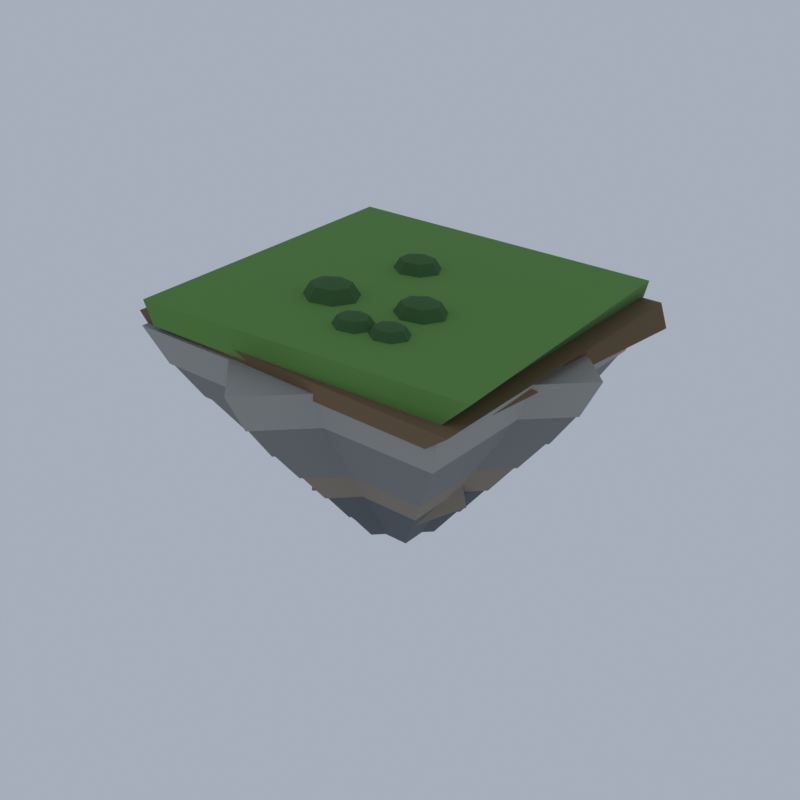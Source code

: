 # Source: FL02_01_floating_island_small_01.blend  (saved by Blender 5.2.45; exported with 4.5.12 LTS)
import bpy
from mathutils import Matrix  # noqa: F401  (used for matrix-valued properties, if any)

bpy.ops.wm.read_factory_settings(use_empty=True)
scene = bpy.context.scene
scene.name = 'Scene'

# ---- collections
col_collection = bpy.data.collections.new('Collection'); scene.collection.children.link(col_collection)

# ---- materials (node trees are filled in below, after node groups)
mat_vi_fb_rock_lo_slate = bpy.data.materials.new('vi_fb_rock_lo|Slate')
mat_vi_fb_rock_lo_slate.diffuse_color = (0.1166, 0.1275, 0.139, 1.0)
mat_vi_fb_rock_warm_limestone = bpy.data.materials.new('vi_fb_rock_warm|Limestone')
mat_vi_fb_rock_warm_limestone.diffuse_color = (0.2674, 0.2271, 0.1768, 1.0)
mat_vi_fb_rock_mid_slate = bpy.data.materials.new('vi_fb_rock_mid|Slate')
mat_vi_fb_rock_mid_slate.diffuse_color = (0.212, 0.2195, 0.212, 1.0)
mat_vi_fb_rock_hi_cobblestone = bpy.data.materials.new('vi_fb_rock_hi|Cobblestone')
mat_vi_fb_rock_hi_cobblestone.diffuse_color = (0.3489, 0.3489, 0.3204, 1.0)
mat_vi_fb_dirt_ground = bpy.data.materials.new('vi_fb_dirt|Ground')
mat_vi_fb_dirt_ground.diffuse_color = (0.1905, 0.122, 0.06191, 1.0)
mat_vi_grass_grass = bpy.data.materials.new('vi_grass|Grass')
mat_vi_grass_grass.diffuse_color = (0.1275, 0.2932, 0.06191, 1.0)
mat_vi_ivy_grass = bpy.data.materials.new('vi_ivy|Grass')
mat_vi_ivy_grass.diffuse_color = (0.05112, 0.1332, 0.03847, 1.0)

# ---- material node trees
mat_vi_fb_rock_lo_slate.use_nodes = True; mat_vi_fb_rock_lo_slate.node_tree.nodes.clear()
_N = mat_vi_fb_rock_lo_slate.node_tree.nodes; _L = mat_vi_fb_rock_lo_slate.node_tree.links
n0 = _N.new('ShaderNodeBsdfPrincipled'); n0.name = 'Principled BSDF'; n0.location = (-200, 100)
n0.inputs[0].default_value = (0.1166, 0.1275, 0.139, 1.0)
n0.inputs[2].default_value = 0.95
n0.inputs[10].default_value = 0.005
n1 = _N.new('ShaderNodeOutputMaterial'); n1.name = 'Material Output'; n1.location = (200, 100)
_L.new(n0.outputs[0], n1.inputs[0])
n1.is_active_output = True
mat_vi_fb_rock_warm_limestone.use_nodes = True; mat_vi_fb_rock_warm_limestone.node_tree.nodes.clear()
_N = mat_vi_fb_rock_warm_limestone.node_tree.nodes; _L = mat_vi_fb_rock_warm_limestone.node_tree.links
n0 = _N.new('ShaderNodeBsdfPrincipled'); n0.name = 'Principled BSDF'; n0.location = (-200, 100)
n0.inputs[0].default_value = (0.2674, 0.2271, 0.1768, 1.0)
n0.inputs[2].default_value = 0.92
n0.inputs[10].default_value = 0.005
n1 = _N.new('ShaderNodeOutputMaterial'); n1.name = 'Material Output'; n1.location = (200, 100)
_L.new(n0.outputs[0], n1.inputs[0])
n1.is_active_output = True
mat_vi_fb_rock_mid_slate.use_nodes = True; mat_vi_fb_rock_mid_slate.node_tree.nodes.clear()
_N = mat_vi_fb_rock_mid_slate.node_tree.nodes; _L = mat_vi_fb_rock_mid_slate.node_tree.links
n0 = _N.new('ShaderNodeBsdfPrincipled'); n0.name = 'Principled BSDF'; n0.location = (-200, 100)
n0.inputs[0].default_value = (0.212, 0.2195, 0.212, 1.0)
n0.inputs[2].default_value = 0.94
n0.inputs[10].default_value = 0.005
n1 = _N.new('ShaderNodeOutputMaterial'); n1.name = 'Material Output'; n1.location = (200, 100)
_L.new(n0.outputs[0], n1.inputs[0])
n1.is_active_output = True
mat_vi_fb_rock_hi_cobblestone.use_nodes = True; mat_vi_fb_rock_hi_cobblestone.node_tree.nodes.clear()
_N = mat_vi_fb_rock_hi_cobblestone.node_tree.nodes; _L = mat_vi_fb_rock_hi_cobblestone.node_tree.links
n0 = _N.new('ShaderNodeBsdfPrincipled'); n0.name = 'Principled BSDF'; n0.location = (-200, 100)
n0.inputs[0].default_value = (0.3489, 0.3489, 0.3204, 1.0)
n0.inputs[2].default_value = 0.93
n0.inputs[10].default_value = 0.005
n1 = _N.new('ShaderNodeOutputMaterial'); n1.name = 'Material Output'; n1.location = (200, 100)
_L.new(n0.outputs[0], n1.inputs[0])
n1.is_active_output = True
mat_vi_fb_dirt_ground.use_nodes = True; mat_vi_fb_dirt_ground.node_tree.nodes.clear()
_N = mat_vi_fb_dirt_ground.node_tree.nodes; _L = mat_vi_fb_dirt_ground.node_tree.links
n0 = _N.new('ShaderNodeBsdfPrincipled'); n0.name = 'Principled BSDF'; n0.location = (-200, 100)
n0.inputs[0].default_value = (0.1905, 0.122, 0.06191, 1.0)
n0.inputs[2].default_value = 1.0
n0.inputs[10].default_value = 0.005
n1 = _N.new('ShaderNodeOutputMaterial'); n1.name = 'Material Output'; n1.location = (200, 100)
_L.new(n0.outputs[0], n1.inputs[0])
n1.is_active_output = True
mat_vi_grass_grass.use_nodes = True; mat_vi_grass_grass.node_tree.nodes.clear()
_N = mat_vi_grass_grass.node_tree.nodes; _L = mat_vi_grass_grass.node_tree.links
n0 = _N.new('ShaderNodeBsdfPrincipled'); n0.name = 'Principled BSDF'; n0.location = (-200, 100)
n0.inputs[0].default_value = (0.1275, 0.2932, 0.06191, 1.0)
n0.inputs[2].default_value = 1.0
n0.inputs[10].default_value = 0.005
n1 = _N.new('ShaderNodeOutputMaterial'); n1.name = 'Material Output'; n1.location = (200, 100)
_L.new(n0.outputs[0], n1.inputs[0])
n1.is_active_output = True
mat_vi_ivy_grass.use_nodes = True; mat_vi_ivy_grass.node_tree.nodes.clear()
_N = mat_vi_ivy_grass.node_tree.nodes; _L = mat_vi_ivy_grass.node_tree.links
n0 = _N.new('ShaderNodeBsdfPrincipled'); n0.name = 'Principled BSDF'; n0.location = (-200, 100)
n0.inputs[0].default_value = (0.05112, 0.1332, 0.03847, 1.0)
n0.inputs[2].default_value = 1.0
n0.inputs[10].default_value = 0.005
n1 = _N.new('ShaderNodeOutputMaterial'); n1.name = 'Material Output'; n1.location = (200, 100)
_L.new(n0.outputs[0], n1.inputs[0])
n1.is_active_output = True

# ---- world
world_world = bpy.data.worlds.new('World'); scene.world = world_world
world_world.use_nodes = True; world_world.node_tree.nodes.clear()
_N = world_world.node_tree.nodes; _L = world_world.node_tree.links
n0 = _N.new('ShaderNodeOutputWorld'); n0.name = 'World Output'; n0.location = (200, 100)
n1 = _N.new('ShaderNodeBackground'); n1.name = 'Background'; n1.location = (-200, 100)
n1.inputs[0].default_value = (0.42, 0.47, 0.55, 1.0)
n1.inputs[1].default_value = 0.9
_L.new(n1.outputs[0], n0.inputs[0])
n0.is_active_output = True
world_world.color = (0.05088, 0.05088, 0.05088)
world_world.sun_shadow_jitter_overblur = 0.0

# ---- meshes
me_floating_rock = bpy.data.meshes.new('floating_rock')
me_floating_rock.from_pydata([(-3.24, -3.078, 0.0), (3.24, -3.078, 0.0), (3.24, 3.078, 0.0), (-3.24, 3.078, 0.0), (-5.56, -5.282, 3.673), (5.56, -5.282, 3.673), (5.56, 5.282, 3.673), (-5.56, 5.282, 3.673), (-5.56, -5.282, 3.333), (5.56, -5.282, 3.333), (5.56, 5.282, 3.333), (-5.56, 5.282, 3.333), (-7.88, -7.486, 7.007), (7.88, -7.486, 7.007), (7.88, 7.486, 7.007), (-7.88, 7.486, 7.007), (-0.1031, -4.021, 0.0), (4.021, 0.1031, 0.0), (0.1031, 4.021, 0.0), (-4.021, -0.1031, 0.0), (-0.1769, -6.9, 3.633), (6.9, 0.1769, 3.633), (0.1769, 6.9, 3.633), (-6.9, -0.1769, 3.633), (-0.1769, -6.9, 3.333), (6.9, 0.1769, 3.333), (0.1769, 6.9, 3.333), (-6.9, -0.1769, 3.333), (-0.2507, -9.779, 6.967), (9.779, 0.2507, 6.967), (0.2507, 9.779, 6.967), (-9.779, -0.2507, 6.967), (-7.88, -7.486, 6.667), (7.88, -7.486, 6.667), (7.88, 7.486, 6.667), (-7.88, 7.486, 6.667), (-10.2, -9.69, 10.34), (10.2, -9.69, 10.34), (10.2, 9.69, 10.34), (-10.2, 9.69, 10.34), (-0.2507, -9.779, 6.667), (9.779, 0.2507, 6.667), (0.2507, 9.779, 6.667), (-9.779, -0.2507, 6.667), (-0.3246, -12.66, 10.3), (12.66, 0.3246, 10.3), (0.3246, 12.66, 10.3), (-12.66, -0.3246, 10.3), (0.9329, -3.931, 5.253), (5.974, -5.855, 4.312), (8.907, -1.657, 5.495), (3.738, 1.599, 6.163), (2.415, -4.504, 10.22), (5.263, -5.985, 10.42), (8.043, -1.976, 10.83), (4.574, -0.5642, 10.71), (-2.107, -3.801, 7.3), (-2.523, -7.892, 6.115), (1.153, -7.82, 6.396), (1.784, -4.49, 6.871), (-2.214, -4.738, 10.57), (-2.311, -8.321, 10.06), (0.5457, -8.626, 10.28), (1.583, -5.83, 11.05), (1.473, 4.187, 8.698), (-0.4156, 10.29, 7.899), (-7.204, 8.302, 8.568), (-5.123, 1.492, 8.374), (0.3998, 5.218, 12.76), (-2.145, 9.35, 12.14), (-6.773, 8.608, 12.13), (-3.708, 3.556, 12.27), (-1.688, 1.566, 4.671), (-8.158, -2.733, 3.501), (-5.022, -6.607, 4.076), (0.4082, -3.722, 4.484), (-4.112, 0.01759, 9.367), (-6.648, -2.335, 9.325), (-4.333, -6.519, 9.333), (-0.8942, -3.238, 9.014), (1.509, 3.383, 6.308), (-1.821, 9.866, 5.336), (-6.597, 7.464, 4.927), (-4.003, 2.26, 5.909), (-1.279, 4.612, 11.04), (-2.147, 8.916, 12.53), (-5.58, 6.999, 11.59), (-2.932, 2.2, 12.11), (-10.2, -9.69, 10.0), (10.2, -9.69, 10.0), (10.2, 9.69, 10.0), (-10.2, 9.69, 10.0), (-12.52, -11.89, 13.67), (12.52, -11.89, 13.67), (12.52, 11.89, 13.67), (-12.52, 11.89, 13.67), (-12.52, -11.89, 13.33), (12.52, -11.89, 13.33), (12.52, 11.89, 13.33), (-12.52, 11.89, 13.33), (-14.55, -13.82, 17.01), (14.55, -13.82, 17.01), (14.55, 13.82, 17.01), (-14.55, 13.82, 17.01), (-0.3246, -12.66, 10.0), (12.66, 0.3246, 10.0), (0.3246, 12.66, 10.0), (-12.66, -0.3246, 10.0), (-0.3984, -15.54, 13.63), (15.54, 0.3984, 13.63), (0.3984, 15.54, 13.63), (-15.54, -0.3984, 13.63), (-0.3984, -15.54, 13.33), (15.54, 0.3984, 13.33), (0.3984, 15.54, 13.33), (-15.54, -0.3984, 13.33), (-0.463, -18.06, 16.97), (18.06, 0.463, 16.97), (0.463, 18.06, 16.97), (-18.06, -0.463, 16.97), (-6.814, -0.03796, 10.35), (-13.95, -3.364, 11.31), (-11.3, -7.774, 12.42), (-5.478, -5.493, 10.85), (-7.87, -1.617, 15.88), (-11.56, -2.591, 16.13), (-11.1, -5.608, 16.61), (-6.423, -3.825, 15.43), (-14.55, -13.82, 16.67), (14.55, -13.82, 16.67), (14.55, 13.82, 16.67), (-14.55, 13.82, 16.67), (-16.0, -15.2, 20.34), (16.0, -15.2, 20.34), (16.0, 15.2, 20.34), (-16.0, 15.2, 20.34), (-0.463, -18.06, 16.67), (18.06, 0.463, 16.67), (0.463, 18.06, 16.67), (-18.06, -0.463, 16.67), (-0.5091, -19.86, 20.3), (19.86, 0.5091, 20.3), (0.5091, 19.86, 20.3), (-19.86, -0.5091, 20.3), (-7.321, -5.98, 13.28), (-8.091, -9.95, 12.07), (-1.578, -12.97, 12.19), (-0.652, -9.046, 12.55), (-6.511, -8.169, 17.61), (-5.995, -10.44, 17.09), (-1.829, -12.76, 17.36), (-1.066, -10.21, 17.07), (-15.29, -14.54, 19.56), (15.03, -15.31, 19.54), (17.82, 14.74, 19.48), (-17.11, 16.88, 19.48), (-17.08, -14.47, 21.23), (17.27, -15.73, 21.28), (16.66, 15.61, 21.31), (-17.94, 15.8, 21.24), (-14.32, -15.26, 20.8), (14.94, -14.52, 20.56), (14.36, 16.49, 20.57), (-16.77, 15.97, 20.55), (-14.87, -15.63, 23.15), (17.87, -13.91, 23.39), (15.8, 14.61, 23.43), (-17.24, 15.78, 23.17), (6.025, -8.44, 24.39), (6.025, -8.44, 22.01), (7.387, -8.44, 24.04), (6.875, -7.539, 24.04), (5.722, -7.316, 24.04), (4.798, -7.94, 24.04), (4.798, -8.94, 24.04), (5.722, -9.564, 24.04), (6.875, -9.341, 24.04), (7.952, -8.44, 23.2), (7.226, -7.165, 23.2), (5.596, -6.851, 23.2), (4.289, -7.733, 23.2), (4.289, -9.147, 23.2), (5.596, -10.03, 23.2), (7.226, -9.715, 23.2), (7.387, -8.44, 22.36), (6.875, -7.539, 22.36), (5.722, -7.316, 22.36), (4.798, -7.94, 22.36), (4.798, -8.94, 22.36), (5.722, -9.564, 22.36), (6.875, -9.341, 22.36), (-3.11, -5.158, 24.89), (-3.11, -5.158, 21.51), (-1.167, -5.158, 24.4), (-1.899, -3.873, 24.4), (-3.542, -3.555, 24.4), (-4.861, -4.445, 24.4), (-4.861, -5.871, 24.4), (-3.542, -6.761, 24.4), (-1.899, -6.443, 24.4), (-0.3623, -5.158, 23.2), (-1.397, -3.34, 23.2), (-3.721, -2.891, 23.2), (-5.586, -4.149, 23.2), (-5.586, -6.167, 23.2), (-3.721, -7.425, 23.2), (-1.397, -6.976, 23.2), (-1.167, -5.158, 22.0), (-1.899, -3.873, 22.0), (-3.542, -3.555, 22.0), (-4.861, -4.445, 22.0), (-4.861, -5.871, 22.0), (-3.542, -6.761, 22.0), (-1.899, -6.443, 22.0), (-1.52, 4.296, 24.68), (-1.52, 4.296, 21.72), (0.1787, 4.296, 24.25), (-0.461, 5.42, 24.25), (-1.899, 5.698, 24.25), (-3.051, 4.92, 24.25), (-3.051, 3.672, 24.25), (-1.899, 2.895, 24.25), (-0.461, 3.172, 24.25), (0.8826, 4.296, 23.2), (-0.02219, 5.886, 23.2), (-2.055, 6.279, 23.2), (-3.686, 5.179, 23.2), (-3.686, 3.414, 23.2), (-2.055, 2.314, 23.2), (-0.02219, 2.707, 23.2), (0.1787, 4.296, 22.15), (-0.461, 5.42, 22.15), (-1.899, 5.698, 22.15), (-3.051, 4.92, 22.15), (-3.051, 3.672, 22.15), (-1.899, 2.895, 22.15), (-0.461, 3.172, 22.15), (2.502, -8.697, 24.43), (2.502, -8.697, 21.97), (3.914, -8.697, 24.07), (3.382, -7.763, 24.07), (2.188, -7.532, 24.07), (1.229, -8.179, 24.07), (1.229, -9.216, 24.07), (2.188, -9.862, 24.07), (3.382, -9.631, 24.07), (4.499, -8.697, 23.2), (3.747, -7.376, 23.2), (2.057, -7.05, 23.2), (0.7025, -7.964, 23.2), (0.7025, -9.43, 23.2), (2.057, -10.34, 23.2), (3.747, -10.02, 23.2), (3.914, -8.697, 22.33), (3.382, -7.763, 22.33), (2.188, -7.532, 22.33), (1.229, -8.179, 22.33), (1.229, -9.216, 22.33), (2.188, -9.862, 22.33), (3.382, -9.631, 22.33), (5.192, -3.58, 24.76), (5.192, -3.58, 21.64), (6.985, -3.58, 24.3), (6.31, -2.394, 24.3), (4.793, -2.101, 24.3), (3.577, -2.921, 24.3), (3.577, -4.238, 24.3), (4.793, -5.058, 24.3), (6.31, -4.765, 24.3), (7.727, -3.58, 23.2), (6.773, -1.902, 23.2), (4.628, -1.488, 23.2), (2.908, -2.649, 23.2), (2.908, -4.51, 23.2), (4.628, -5.671, 23.2), (6.773, -5.257, 23.2), (6.985, -3.58, 22.1), (6.31, -2.394, 22.1), (4.793, -2.101, 22.1), (3.577, -2.921, 22.1), (3.577, -4.238, 22.1), (4.793, -5.058, 22.1), (6.31, -4.765, 22.1)], [], [(0, 3, 2, 1), (4, 5, 6, 7), (0, 1, 5, 4), (1, 2, 6, 5), (2, 3, 7, 6), (3, 0, 4, 7), (8, 11, 10, 9), (12, 13, 14, 15), (8, 9, 13, 12), (9, 10, 14, 13), (10, 11, 15, 14), (11, 8, 12, 15), (16, 19, 18, 17), (20, 21, 22, 23), (16, 17, 21, 20), (17, 18, 22, 21), (18, 19, 23, 22), (19, 16, 20, 23), (24, 27, 26, 25), (28, 29, 30, 31), (24, 25, 29, 28), (25, 26, 30, 29), (26, 27, 31, 30), (27, 24, 28, 31), (32, 35, 34, 33), (36, 37, 38, 39), (32, 33, 37, 36), (33, 34, 38, 37), (34, 35, 39, 38), (35, 32, 36, 39), (40, 43, 42, 41), (44, 45, 46, 47), (40, 41, 45, 44), (41, 42, 46, 45), (42, 43, 47, 46), (43, 40, 44, 47), (48, 51, 50, 49), (52, 53, 54, 55), (48, 49, 53, 52), (49, 50, 54, 53), (50, 51, 55, 54), (51, 48, 52, 55), (56, 59, 58, 57), (60, 61, 62, 63), (56, 57, 61, 60), (57, 58, 62, 61), (58, 59, 63, 62), (59, 56, 60, 63), (64, 67, 66, 65), (68, 69, 70, 71), (64, 65, 69, 68), (65, 66, 70, 69), (66, 67, 71, 70), (67, 64, 68, 71), (72, 75, 74, 73), (76, 77, 78, 79), (72, 73, 77, 76), (73, 74, 78, 77), (74, 75, 79, 78), (75, 72, 76, 79), (80, 83, 82, 81), (84, 85, 86, 87), (80, 81, 85, 84), (81, 82, 86, 85), (82, 83, 87, 86), (83, 80, 84, 87), (88, 91, 90, 89), (92, 93, 94, 95), (88, 89, 93, 92), (89, 90, 94, 93), (90, 91, 95, 94), (91, 88, 92, 95), (96, 99, 98, 97), (100, 101, 102, 103), (96, 97, 101, 100), (97, 98, 102, 101), (98, 99, 103, 102), (99, 96, 100, 103), (104, 107, 106, 105), (108, 109, 110, 111), (104, 105, 109, 108), (105, 106, 110, 109), (106, 107, 111, 110), (107, 104, 108, 111), (112, 115, 114, 113), (116, 117, 118, 119), (112, 113, 117, 116), (113, 114, 118, 117), (114, 115, 119, 118), (115, 112, 116, 119), (120, 123, 122, 121), (124, 125, 126, 127), (120, 121, 125, 124), (121, 122, 126, 125), (122, 123, 127, 126), (123, 120, 124, 127), (128, 131, 130, 129), (132, 133, 134, 135), (128, 129, 133, 132), (129, 130, 134, 133), (130, 131, 135, 134), (131, 128, 132, 135), (136, 139, 138, 137), (140, 141, 142, 143), (136, 137, 141, 140), (137, 138, 142, 141), (138, 139, 143, 142), (139, 136, 140, 143), (144, 147, 146, 145), (148, 149, 150, 151), (144, 145, 149, 148), (145, 146, 150, 149), (146, 147, 151, 150), (147, 144, 148, 151), (152, 155, 154, 153), (156, 157, 158, 159), (152, 153, 157, 156), (153, 154, 158, 157), (154, 155, 159, 158), (155, 152, 156, 159), (160, 163, 162, 161), (164, 165, 166, 167), (160, 161, 165, 164), (161, 162, 166, 165), (162, 163, 167, 166), (163, 160, 164, 167), (168, 170, 171), (169, 185, 184), (170, 177, 178, 171), (177, 184, 185, 178), (168, 171, 172), (169, 186, 185), (171, 178, 179, 172), (178, 185, 186, 179), (168, 172, 173), (169, 187, 186), (172, 179, 180, 173), (179, 186, 187, 180), (168, 173, 174), (169, 188, 187), (173, 180, 181, 174), (180, 187, 188, 181), (168, 174, 175), (169, 189, 188), (174, 181, 182, 175), (181, 188, 189, 182), (168, 175, 176), (169, 190, 189), (175, 182, 183, 176), (182, 189, 190, 183), (168, 176, 170), (169, 184, 190), (176, 183, 177, 170), (183, 190, 184, 177), (191, 193, 194), (192, 208, 207), (193, 200, 201, 194), (200, 207, 208, 201), (191, 194, 195), (192, 209, 208), (194, 201, 202, 195), (201, 208, 209, 202), (191, 195, 196), (192, 210, 209), (195, 202, 203, 196), (202, 209, 210, 203), (191, 196, 197), (192, 211, 210), (196, 203, 204, 197), (203, 210, 211, 204), (191, 197, 198), (192, 212, 211), (197, 204, 205, 198), (204, 211, 212, 205), (191, 198, 199), (192, 213, 212), (198, 205, 206, 199), (205, 212, 213, 206), (191, 199, 193), (192, 207, 213), (199, 206, 200, 193), (206, 213, 207, 200), (214, 216, 217), (215, 231, 230), (216, 223, 224, 217), (223, 230, 231, 224), (214, 217, 218), (215, 232, 231), (217, 224, 225, 218), (224, 231, 232, 225), (214, 218, 219), (215, 233, 232), (218, 225, 226, 219), (225, 232, 233, 226), (214, 219, 220), (215, 234, 233), (219, 226, 227, 220), (226, 233, 234, 227), (214, 220, 221), (215, 235, 234), (220, 227, 228, 221), (227, 234, 235, 228), (214, 221, 222), (215, 236, 235), (221, 228, 229, 222), (228, 235, 236, 229), (214, 222, 216), (215, 230, 236), (222, 229, 223, 216), (229, 236, 230, 223), (237, 239, 240), (238, 254, 253), (239, 246, 247, 240), (246, 253, 254, 247), (237, 240, 241), (238, 255, 254), (240, 247, 248, 241), (247, 254, 255, 248), (237, 241, 242), (238, 256, 255), (241, 248, 249, 242), (248, 255, 256, 249), (237, 242, 243), (238, 257, 256), (242, 249, 250, 243), (249, 256, 257, 250), (237, 243, 244), (238, 258, 257), (243, 250, 251, 244), (250, 257, 258, 251), (237, 244, 245), (238, 259, 258), (244, 251, 252, 245), (251, 258, 259, 252), (237, 245, 239), (238, 253, 259), (245, 252, 246, 239), (252, 259, 253, 246), (260, 262, 263), (261, 277, 276), (262, 269, 270, 263), (269, 276, 277, 270), (260, 263, 264), (261, 278, 277), (263, 270, 271, 264), (270, 277, 278, 271), (260, 264, 265), (261, 279, 278), (264, 271, 272, 265), (271, 278, 279, 272), (260, 265, 266), (261, 280, 279), (265, 272, 273, 266), (272, 279, 280, 273), (260, 266, 267), (261, 281, 280), (266, 273, 274, 267), (273, 280, 281, 274), (260, 267, 268), (261, 282, 281), (267, 274, 275, 268), (274, 281, 282, 275), (260, 268, 262), (261, 276, 282), (268, 275, 269, 262), (275, 282, 276, 269)])
me_floating_rock.polygons.foreach_set('use_smooth', [True] * 266)
me_floating_rock.polygons.foreach_set('material_index', [0, 0, 0, 0, 0, 0, 0, 0, 0, 0, 0, 0, 0, 0, 0, 0, 0, 0, 0, 0, 0, 0, 0, 0, 1, 1, 1, 1, 1, 1, 1, 1, 1, 1, 1, 1, 1, 1, 1, 1, 1, 1, 1, 1, 1, 1, 1, 1, 1, 1, 1, 1, 1, 1, 1, 1, 1, 1, 1, 1, 1, 1, 1, 1, 1, 1, 2, 2, 2, 2, 2, 2, 2, 2, 2, 2, 2, 2, 2, 2, 2, 2, 2, 2, 2, 2, 2, 2, 2, 2, 2, 2, 2, 2, 2, 2, 3, 3, 3, 3, 3, 3, 3, 3, 3, 3, 3, 3, 3, 3, 3, 3, 3, 3, 4, 4, 4, 4, 4, 4, 5, 5, 5, 5, 5, 5, 6, 6, 6, 6, 6, 6, 6, 6, 6, 6, 6, 6, 6, 6, 6, 6, 6, 6, 6, 6, 6, 6, 6, 6, 6, 6, 6, 6, 6, 6, 6, 6, 6, 6, 6, 6, 6, 6, 6, 6, 6, 6, 6, 6, 6, 6, 6, 6, 6, 6, 6, 6, 6, 6, 6, 6, 6, 6, 6, 6, 6, 6, 6, 6, 6, 6, 6, 6, 6, 6, 6, 6, 6, 6, 6, 6, 6, 6, 6, 6, 6, 6, 6, 6, 6, 6, 6, 6, 6, 6, 6, 6, 6, 6, 6, 6, 6, 6, 6, 6, 6, 6, 6, 6, 6, 6, 6, 6, 6, 6, 6, 6, 6, 6, 6, 6, 6, 6, 6, 6, 6, 6, 6, 6, 6, 6, 6, 6, 6, 6, 6, 6, 6, 6, 6, 6, 6, 6, 6, 6])
_k = set([(0, 1), (0, 3), (0, 4), (1, 2), (1, 5), (2, 3), (2, 6), (3, 7), (4, 5), (4, 7), (5, 6), (6, 7), (8, 9), (8, 11), (8, 12), (9, 10), (9, 13), (10, 11), (10, 14), (11, 15), (12, 13), (12, 15), (13, 14), (14, 15), (16, 17), (16, 19), (16, 20), (17, 18), (17, 21), (18, 19), (18, 22), (19, 23), (20, 21), (20, 23), (21, 22), (22, 23), (24, 25), (24, 27), (24, 28), (25, 26), (25, 29), (26, 27), (26, 30), (27, 31), (28, 29), (28, 31), (29, 30), (30, 31), (32, 33), (32, 35), (32, 36), (33, 34), (33, 37), (34, 35), (34, 38), (35, 39), (36, 37), (36, 39), (37, 38), (38, 39), (40, 41), (40, 43), (40, 44), (41, 42), (41, 45), (42, 43), (42, 46), (43, 47), (44, 45), (44, 47), (45, 46), (46, 47), (48, 49), (48, 51), (48, 52), (49, 50), (49, 53), (50, 51), (50, 54), (51, 55), (52, 53), (52, 55), (53, 54), (54, 55), (56, 57), (56, 59), (56, 60), (57, 58), (57, 61), (58, 59), (58, 62), (59, 63), (60, 61), (60, 63), (61, 62), (62, 63), (64, 65), (64, 67), (64, 68), (65, 66), (65, 69), (66, 67), (66, 70), (67, 71), (68, 69), (68, 71), (69, 70), (70, 71), (72, 73), (72, 75), (72, 76), (73, 74), (73, 77), (74, 75), (74, 78), (75, 79), (76, 77), (76, 79), (77, 78), (78, 79), (80, 81), (80, 83), (80, 84), (81, 82), (81, 85), (82, 83), (82, 86), (83, 87), (84, 85), (84, 87), (85, 86), (86, 87), (88, 89), (88, 91), (88, 92), (89, 90), (89, 93), (90, 91), (90, 94), (91, 95), (92, 93), (92, 95), (93, 94), (94, 95), (96, 97), (96, 99), (96, 100), (97, 98), (97, 101), (98, 99), (98, 102), (99, 103), (100, 101), (100, 103), (101, 102), (102, 103), (104, 105), (104, 107), (104, 108), (105, 106), (105, 109), (106, 107), (106, 110), (107, 111), (108, 109), (108, 111), (109, 110), (110, 111), (112, 113), (112, 115), (112, 116), (113, 114), (113, 117), (114, 115), (114, 118), (115, 119), (116, 117), (116, 119), (117, 118), (118, 119), (120, 121), (120, 123), (120, 124), (121, 122), (121, 125), (122, 123), (122, 126), (123, 127), (124, 125), (124, 127), (125, 126), (126, 127), (128, 129), (128, 131), (128, 132), (129, 130), (129, 133), (130, 131), (130, 134), (131, 135), (132, 133), (132, 135), (133, 134), (134, 135), (136, 137), (136, 139), (136, 140), (137, 138), (137, 141), (138, 139), (138, 142), (139, 143), (140, 141), (140, 143), (141, 142), (142, 143), (144, 145), (144, 147), (144, 148), (145, 146), (145, 149), (146, 147), (146, 150), (147, 151), (148, 149), (148, 151), (149, 150), (150, 151), (152, 153), (152, 155), (152, 156), (153, 154), (153, 157), (154, 155), (154, 158), (155, 159), (156, 157), (156, 159), (157, 158), (158, 159), (160, 161), (160, 163), (160, 164), (161, 162), (161, 165), (162, 163), (162, 166), (163, 167), (164, 165), (164, 167), (165, 166), (166, 167), (170, 171), (170, 176), (170, 177), (171, 172), (171, 178), (172, 173), (172, 179), (173, 174), (173, 180), (174, 175), (174, 181), (175, 176), (175, 182), (176, 183), (177, 178), (177, 183), (177, 184), (178, 179), (178, 185), (179, 180), (179, 186), (180, 181), (180, 187), (181, 182), (181, 188), (182, 183), (182, 189), (183, 190), (184, 185), (184, 190), (185, 186), (186, 187), (187, 188), (188, 189), (189, 190), (193, 194), (193, 199), (193, 200), (194, 195), (194, 201), (195, 196), (195, 202), (196, 197), (196, 203), (197, 198), (197, 204), (198, 199), (198, 205), (199, 206), (200, 201), (200, 206), (200, 207), (201, 202), (201, 208), (202, 203), (202, 209), (203, 204), (203, 210), (204, 205), (204, 211), (205, 206), (205, 212), (206, 213), (207, 208), (207, 213), (208, 209), (209, 210), (210, 211), (211, 212), (212, 213), (216, 217), (216, 222), (216, 223), (217, 218), (217, 224), (218, 219), (218, 225), (219, 220), (219, 226), (220, 221), (220, 227), (221, 222), (221, 228), (222, 229), (223, 224), (223, 229), (223, 230), (224, 225), (224, 231), (225, 226), (225, 232), (226, 227), (226, 233), (227, 228), (227, 234), (228, 229), (228, 235), (229, 236), (230, 231), (230, 236), (231, 232), (232, 233), (233, 234), (234, 235), (235, 236), (239, 240), (239, 245), (239, 246), (240, 241), (240, 247), (241, 242), (241, 248), (242, 243), (242, 249), (243, 244), (243, 250), (244, 245), (244, 251), (245, 252), (246, 247), (246, 252), (246, 253), (247, 248), (247, 254), (248, 249), (248, 255), (249, 250), (249, 256), (250, 251), (250, 257), (251, 252), (251, 258), (252, 259), (253, 254), (253, 259), (254, 255), (255, 256), (256, 257), (257, 258), (258, 259), (262, 263), (262, 268), (262, 269), (263, 264), (263, 270), (264, 265), (264, 271), (265, 266), (265, 272), (266, 267), (266, 273), (267, 268), (267, 274), (268, 275), (269, 270), (269, 275), (269, 276), (270, 271), (270, 277), (271, 272), (271, 278), (272, 273), (272, 279), (273, 274), (273, 280), (274, 275), (274, 281), (275, 282), (276, 277), (276, 282), (277, 278), (278, 279), (279, 280), (280, 281), (281, 282)])
me_floating_rock.attributes.new('sharp_edge', 'BOOLEAN', 'EDGE').data.foreach_set('value', [ (min(e.vertices), max(e.vertices)) in _k for e in me_floating_rock.edges])
me_floating_rock.materials.append(mat_vi_fb_rock_lo_slate)
me_floating_rock.materials.append(mat_vi_fb_rock_warm_limestone)
me_floating_rock.materials.append(mat_vi_fb_rock_mid_slate)
me_floating_rock.materials.append(mat_vi_fb_rock_hi_cobblestone)
me_floating_rock.materials.append(mat_vi_fb_dirt_ground)
me_floating_rock.materials.append(mat_vi_grass_grass)
me_floating_rock.materials.append(mat_vi_ivy_grass)
me_floating_rock.update()

# ---- objects
ob_floating_rock = bpy.data.objects.new('floating_rock', me_floating_rock)

# ---- transforms, parenting, visibility, modifiers, constraints
ob_floating_rock.location = (0.0, 0.0, 0.0)

# ---- collection membership
scene.collection.objects.link(ob_floating_rock)

# ---- scene / render settings (as saved in the file)
scene.frame_start = 1; scene.frame_end = 250; scene.frame_set(1)
scene.render.engine = 'CYCLES'
scene.render.resolution_x = 420
scene.render.resolution_y = 420
scene.render.bake_bias = 0.0
scene.render.bake_samples = 0
scene.render.compositor_device = 'GPU'
scene.cycles.samples = 24
scene.cycles.adaptive_threshold = 0.05
scene.cycles.max_bounces = 4
scene.cycles.diffuse_bounces = 2
scene.cycles.glossy_bounces = 2
scene.cycles.transmission_bounces = 2
scene.cycles.transparent_max_bounces = 4
scene.eevee.taa_render_samples = 48
scene.eevee.use_volume_custom_range = False
scene.eevee.fast_gi_thickness_near = 0.1
scene.eevee.fast_gi_thickness_far = 0.0
scene.eevee.ray_tracing_options.screen_trace_thickness = 0.1
scene.view_settings.view_transform = 'Standard'
bpy.context.view_layer.update()

# ---- added for rendering (the .blend has no active camera): camera
cam_auto = bpy.data.cameras.new('AutoCamera')
cam_auto.lens = 50.0
cam_auto.sensor_width = 36.0
cam_auto.clip_end = 1000.0
ob_auto_camera = bpy.data.objects.new('AutoCamera', cam_auto)
scene.collection.objects.link(ob_auto_camera)
ob_auto_camera.location = (56.8355, -68.2026, 57.9138)
ob_auto_camera.rotation_euler = (1.09748, -7.21219e-08, 0.694738)
scene.camera = ob_auto_camera
bpy.context.view_layer.update()
